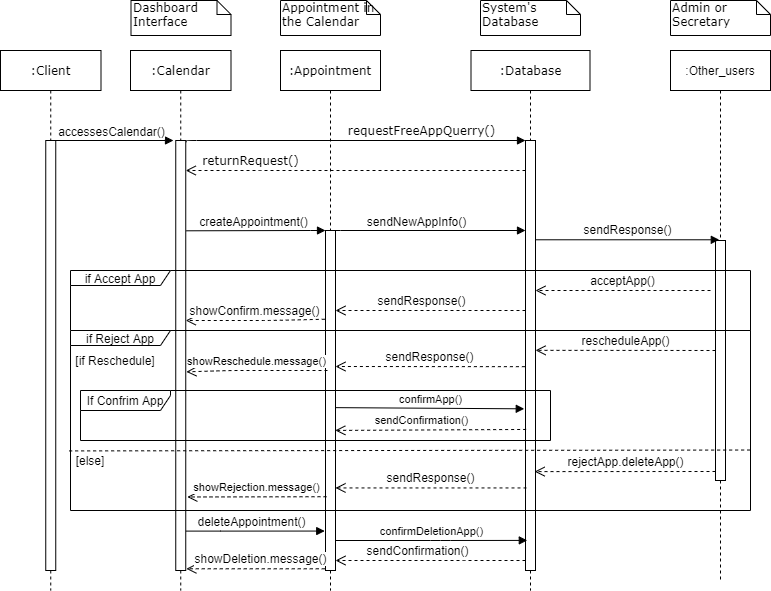

The diagram above was exported from draw.io. Its source (the exported page's mxGraphModel, read from the mxfile embedded in the PNG):
<mxGraphModel dx="782" dy="431" grid="1" gridSize="10" guides="1" tooltips="1" connect="1" arrows="1" fold="1" page="1" pageScale="1" pageWidth="827" pageHeight="1169" background="#ffffff" math="0" shadow="0">
  <root>
    <mxCell id="0" />
    <mxCell id="1" parent="0" />
    <mxCell id="7baba1c4bc27f4b0-2" value=":Appointment" style="shape=umlLifeline;perimeter=lifelinePerimeter;whiteSpace=wrap;html=1;container=1;collapsible=0;recursiveResize=0;outlineConnect=0;rounded=0;shadow=0;comic=0;labelBackgroundColor=none;strokeWidth=1;fontFamily=Verdana;fontSize=12;align=center;" parent="1" vertex="1">
      <mxGeometry x="280" y="80" width="100" height="540" as="geometry" />
    </mxCell>
    <mxCell id="0YD5rK6Hw0J9yhyDsVtD-12" value="" style="html=1;points=[];perimeter=orthogonalPerimeter;rounded=0;shadow=0;comic=0;labelBackgroundColor=none;strokeWidth=1;fontFamily=Verdana;fontSize=12;align=center;" parent="7baba1c4bc27f4b0-2" vertex="1">
      <mxGeometry x="45" y="180" width="10" height="340" as="geometry" />
    </mxCell>
    <mxCell id="7baba1c4bc27f4b0-5" value=":Database" style="shape=umlLifeline;perimeter=lifelinePerimeter;whiteSpace=wrap;html=1;container=1;collapsible=0;recursiveResize=0;outlineConnect=0;rounded=0;shadow=0;comic=0;labelBackgroundColor=none;strokeWidth=1;fontFamily=Verdana;fontSize=12;align=center;" parent="1" vertex="1">
      <mxGeometry x="470.5" y="80" width="119" height="540" as="geometry" />
    </mxCell>
    <mxCell id="7baba1c4bc27f4b0-19" value="" style="html=1;points=[];perimeter=orthogonalPerimeter;rounded=0;shadow=0;comic=0;labelBackgroundColor=none;strokeWidth=1;fontFamily=Verdana;fontSize=12;align=center;" parent="7baba1c4bc27f4b0-5" vertex="1">
      <mxGeometry x="54.5" y="90" width="10" height="430" as="geometry" />
    </mxCell>
    <mxCell id="7baba1c4bc27f4b0-11" value="requestFreeAppQuerry()" style="html=1;verticalAlign=bottom;endArrow=block;labelBackgroundColor=none;fontFamily=Verdana;fontSize=12;edgeStyle=elbowEdgeStyle;elbow=vertical;exitX=1.06;exitY=0.004;exitDx=0;exitDy=0;exitPerimeter=0;" parent="1" source="L6Z3Xez7cxgLfyGLih7J-31" target="7baba1c4bc27f4b0-19" edge="1">
      <mxGeometry x="0.3839" relative="1" as="geometry">
        <mxPoint x="155" y="190" as="sourcePoint" />
        <Array as="points">
          <mxPoint x="250" y="170" />
          <mxPoint x="530" y="190" />
          <mxPoint x="550" y="190" />
        </Array>
        <mxPoint x="1" as="offset" />
      </mxGeometry>
    </mxCell>
    <mxCell id="7baba1c4bc27f4b0-40" value="Dashboard Interface" style="shape=note;whiteSpace=wrap;html=1;size=14;verticalAlign=top;align=left;spacingTop=-6;rounded=0;shadow=0;comic=0;labelBackgroundColor=none;strokeWidth=1;fontFamily=Verdana;fontSize=12" parent="1" vertex="1">
      <mxGeometry x="130.5" y="30" width="100" height="35" as="geometry" />
    </mxCell>
    <mxCell id="7baba1c4bc27f4b0-44" value="System's Database" style="shape=note;whiteSpace=wrap;html=1;size=14;verticalAlign=top;align=left;spacingTop=-6;rounded=0;shadow=0;comic=0;labelBackgroundColor=none;strokeWidth=1;fontFamily=Verdana;fontSize=12" parent="1" vertex="1">
      <mxGeometry x="480" y="30" width="100" height="35" as="geometry" />
    </mxCell>
    <mxCell id="0YD5rK6Hw0J9yhyDsVtD-10" value="" style="endArrow=block;startArrow=none;endFill=1;startFill=0;html=1;" parent="1" source="a8lA5I2cXUjlvyu3XpiI-4" edge="1">
      <mxGeometry width="160" relative="1" as="geometry">
        <mxPoint x="60" y="170" as="sourcePoint" />
        <mxPoint x="173" y="170" as="targetPoint" />
        <Array as="points" />
      </mxGeometry>
    </mxCell>
    <mxCell id="0YD5rK6Hw0J9yhyDsVtD-11" value="accessesCalendar()" style="edgeLabel;html=1;align=center;verticalAlign=middle;resizable=0;points=[];fontSize=12;" parent="0YD5rK6Hw0J9yhyDsVtD-10" vertex="1" connectable="0">
      <mxGeometry x="-0.2904" relative="1" as="geometry">
        <mxPoint x="16.9" y="-10" as="offset" />
      </mxGeometry>
    </mxCell>
    <mxCell id="0YD5rK6Hw0J9yhyDsVtD-16" style="edgeStyle=orthogonalEdgeStyle;rounded=0;orthogonalLoop=1;jettySize=auto;html=1;startArrow=block;startFill=1;endArrow=none;endFill=0;entryX=1.063;entryY=0.21;entryDx=0;entryDy=0;entryPerimeter=0;" parent="1" source="0YD5rK6Hw0J9yhyDsVtD-12" target="L6Z3Xez7cxgLfyGLih7J-31" edge="1">
      <mxGeometry relative="1" as="geometry">
        <mxPoint x="155" y="260" as="targetPoint" />
        <Array as="points">
          <mxPoint x="310" y="260" />
          <mxPoint x="310" y="260" />
        </Array>
      </mxGeometry>
    </mxCell>
    <mxCell id="0YD5rK6Hw0J9yhyDsVtD-17" value="createAppointment()" style="edgeLabel;html=1;align=center;verticalAlign=middle;resizable=0;points=[];fontSize=12;" parent="0YD5rK6Hw0J9yhyDsVtD-16" vertex="1" connectable="0">
      <mxGeometry x="0.9324" y="87" relative="1" as="geometry">
        <mxPoint x="60.999999999999986" y="-97.00000000000001" as="offset" />
      </mxGeometry>
    </mxCell>
    <mxCell id="0YD5rK6Hw0J9yhyDsVtD-18" style="edgeStyle=orthogonalEdgeStyle;rounded=0;orthogonalLoop=1;jettySize=auto;html=1;startArrow=none;startFill=0;endArrow=block;endFill=1;" parent="1" source="0YD5rK6Hw0J9yhyDsVtD-12" target="7baba1c4bc27f4b0-19" edge="1">
      <mxGeometry relative="1" as="geometry">
        <Array as="points">
          <mxPoint x="340" y="260" />
          <mxPoint x="340" y="260" />
        </Array>
      </mxGeometry>
    </mxCell>
    <mxCell id="0YD5rK6Hw0J9yhyDsVtD-19" value="sendNewAppInfo()" style="edgeLabel;html=1;align=center;verticalAlign=middle;resizable=0;points=[];fontSize=12;" parent="0YD5rK6Hw0J9yhyDsVtD-18" vertex="1" connectable="0">
      <mxGeometry x="0.2791" y="38" relative="1" as="geometry">
        <mxPoint x="-42" y="28" as="offset" />
      </mxGeometry>
    </mxCell>
    <mxCell id="L6Z3Xez7cxgLfyGLih7J-12" value=":Other_users" style="shape=umlLifeline;perimeter=lifelinePerimeter;whiteSpace=wrap;html=1;container=1;collapsible=0;recursiveResize=0;outlineConnect=0;" parent="1" vertex="1">
      <mxGeometry x="670" y="80" width="100" height="530" as="geometry" />
    </mxCell>
    <mxCell id="L6Z3Xez7cxgLfyGLih7J-30" value="" style="html=1;points=[];perimeter=orthogonalPerimeter;rounded=0;shadow=0;glass=0;comic=0;" parent="L6Z3Xez7cxgLfyGLih7J-12" vertex="1">
      <mxGeometry x="45" y="190" width="10" height="240" as="geometry" />
    </mxCell>
    <mxCell id="L6Z3Xez7cxgLfyGLih7J-15" value="Admin or Secretary" style="shape=note;whiteSpace=wrap;html=1;size=14;verticalAlign=top;align=left;spacingTop=-6;rounded=0;shadow=0;comic=0;labelBackgroundColor=none;strokeWidth=1;fontFamily=Verdana;fontSize=12" parent="1" vertex="1">
      <mxGeometry x="670" y="30" width="100" height="35" as="geometry" />
    </mxCell>
    <mxCell id="L6Z3Xez7cxgLfyGLih7J-16" value="Appointment in the Calendar" style="shape=note;whiteSpace=wrap;html=1;size=14;verticalAlign=top;align=left;spacingTop=-6;rounded=0;shadow=0;comic=0;labelBackgroundColor=none;strokeWidth=1;fontFamily=Verdana;fontSize=12" parent="1" vertex="1">
      <mxGeometry x="280" y="30" width="100" height="35" as="geometry" />
    </mxCell>
    <mxCell id="L6Z3Xez7cxgLfyGLih7J-23" value="sendResponse()" style="html=1;verticalAlign=bottom;endArrow=open;dashed=1;endSize=8;fontSize=12;" parent="1" source="7baba1c4bc27f4b0-19" target="0YD5rK6Hw0J9yhyDsVtD-12" edge="1">
      <mxGeometry x="0.0976" relative="1" as="geometry">
        <mxPoint x="340" y="340" as="targetPoint" />
        <mxPoint x="520" y="348" as="sourcePoint" />
        <Array as="points">
          <mxPoint x="450" y="340" />
        </Array>
        <mxPoint as="offset" />
      </mxGeometry>
    </mxCell>
    <mxCell id="L6Z3Xez7cxgLfyGLih7J-26" value="showConfirm.message()" style="html=1;verticalAlign=bottom;endArrow=open;dashed=1;endSize=8;exitX=-0.076;exitY=0.261;exitDx=0;exitDy=0;exitPerimeter=0;fontSize=12;" parent="1" source="0YD5rK6Hw0J9yhyDsVtD-12" target="L6Z3Xez7cxgLfyGLih7J-31" edge="1">
      <mxGeometry relative="1" as="geometry">
        <mxPoint x="155.60000000000002" y="360.4" as="targetPoint" />
        <mxPoint x="285" y="359.25" as="sourcePoint" />
        <Array as="points">
          <mxPoint x="270" y="350" />
        </Array>
      </mxGeometry>
    </mxCell>
    <mxCell id="L6Z3Xez7cxgLfyGLih7J-36" value="sendResponse()" style="html=1;verticalAlign=bottom;endArrow=open;dashed=1;endSize=8;exitX=-0.06;exitY=0.526;exitDx=0;exitDy=0;exitPerimeter=0;fontSize=12;" parent="1" source="7baba1c4bc27f4b0-19" edge="1">
      <mxGeometry relative="1" as="geometry">
        <mxPoint x="520" y="400" as="sourcePoint" />
        <mxPoint x="335" y="396" as="targetPoint" />
      </mxGeometry>
    </mxCell>
    <mxCell id="L6Z3Xez7cxgLfyGLih7J-38" value="acceptApp()" style="html=1;verticalAlign=bottom;endArrow=open;dashed=1;endSize=8;fontSize=12;" parent="1" target="7baba1c4bc27f4b0-19" edge="1">
      <mxGeometry relative="1" as="geometry">
        <mxPoint x="710" y="320" as="sourcePoint" />
        <mxPoint x="630" y="320" as="targetPoint" />
      </mxGeometry>
    </mxCell>
    <mxCell id="L6Z3Xez7cxgLfyGLih7J-39" value="rescheduleApp()" style="html=1;verticalAlign=bottom;endArrow=open;dashed=1;endSize=8;entryX=1.006;entryY=0.488;entryDx=0;entryDy=0;entryPerimeter=0;fontSize=12;" parent="1" target="7baba1c4bc27f4b0-19" edge="1">
      <mxGeometry relative="1" as="geometry">
        <mxPoint x="715" y="380" as="sourcePoint" />
        <mxPoint x="540" y="380" as="targetPoint" />
      </mxGeometry>
    </mxCell>
    <mxCell id="L6Z3Xez7cxgLfyGLih7J-40" value="showReschedule.message()" style="html=1;verticalAlign=bottom;endArrow=open;dashed=1;endSize=8;entryX=1.063;entryY=0.538;entryDx=0;entryDy=0;entryPerimeter=0;" parent="1" target="L6Z3Xez7cxgLfyGLih7J-31" edge="1">
      <mxGeometry relative="1" as="geometry">
        <mxPoint x="155" y="400" as="targetPoint" />
        <mxPoint x="327" y="400" as="sourcePoint" />
        <Array as="points">
          <mxPoint x="230" y="400" />
        </Array>
      </mxGeometry>
    </mxCell>
    <mxCell id="L6Z3Xez7cxgLfyGLih7J-46" value="[if Reschedule]" style="text;html=1;strokeColor=none;fillColor=none;align=center;verticalAlign=middle;whiteSpace=wrap;rounded=0;shadow=0;glass=0;comic=0;" parent="1" vertex="1">
      <mxGeometry x="70" y="380" width="90" height="20" as="geometry" />
    </mxCell>
    <mxCell id="L6Z3Xez7cxgLfyGLih7J-48" value="sendConfirmation()" style="html=1;verticalAlign=bottom;endArrow=open;dashed=1;endSize=8;exitX=0.065;exitY=0.672;exitDx=0;exitDy=0;exitPerimeter=0;entryX=0.98;entryY=0.588;entryDx=0;entryDy=0;entryPerimeter=0;" parent="1" source="7baba1c4bc27f4b0-19" target="0YD5rK6Hw0J9yhyDsVtD-12" edge="1">
      <mxGeometry x="0.0976" relative="1" as="geometry">
        <mxPoint x="300" y="450" as="targetPoint" />
        <mxPoint x="520" y="450" as="sourcePoint" />
        <Array as="points" />
        <mxPoint as="offset" />
      </mxGeometry>
    </mxCell>
    <mxCell id="L6Z3Xez7cxgLfyGLih7J-49" value="[else]" style="text;html=1;strokeColor=none;fillColor=none;align=center;verticalAlign=middle;whiteSpace=wrap;rounded=0;shadow=0;glass=0;comic=0;" parent="1" vertex="1">
      <mxGeometry x="70" y="480" width="40" height="20" as="geometry" />
    </mxCell>
    <mxCell id="L6Z3Xez7cxgLfyGLih7J-50" value="rejectApp.deleteApp()" style="html=1;verticalAlign=bottom;endArrow=open;dashed=1;endSize=8;entryX=0.912;entryY=0.77;entryDx=0;entryDy=0;entryPerimeter=0;fontSize=12;" parent="1" target="7baba1c4bc27f4b0-19" edge="1">
      <mxGeometry relative="1" as="geometry">
        <mxPoint x="715" y="501" as="sourcePoint" />
        <mxPoint x="540" y="501" as="targetPoint" />
      </mxGeometry>
    </mxCell>
    <mxCell id="L6Z3Xez7cxgLfyGLih7J-51" value="sendResponse()" style="html=1;verticalAlign=bottom;endArrow=open;dashed=1;endSize=8;exitX=0.1;exitY=0.808;exitDx=0;exitDy=0;exitPerimeter=0;fontSize=12;" parent="1" source="7baba1c4bc27f4b0-19" target="0YD5rK6Hw0J9yhyDsVtD-12" edge="1">
      <mxGeometry relative="1" as="geometry">
        <mxPoint x="520" y="510" as="sourcePoint" />
        <mxPoint x="340" y="517" as="targetPoint" />
        <Array as="points" />
      </mxGeometry>
    </mxCell>
    <mxCell id="L6Z3Xez7cxgLfyGLih7J-52" value="showRejection.message()" style="html=1;verticalAlign=bottom;endArrow=open;dashed=1;endSize=8;exitX=0.1;exitY=0.783;exitDx=0;exitDy=0;exitPerimeter=0;entryX=1.157;entryY=0.829;entryDx=0;entryDy=0;entryPerimeter=0;" parent="1" source="0YD5rK6Hw0J9yhyDsVtD-12" target="L6Z3Xez7cxgLfyGLih7J-31" edge="1">
      <mxGeometry relative="1" as="geometry">
        <mxPoint x="160" y="520" as="targetPoint" />
        <mxPoint x="280" y="520" as="sourcePoint" />
        <Array as="points" />
      </mxGeometry>
    </mxCell>
    <mxCell id="L6Z3Xez7cxgLfyGLih7J-53" style="edgeStyle=orthogonalEdgeStyle;rounded=0;orthogonalLoop=1;jettySize=auto;html=1;startArrow=block;startFill=1;endArrow=none;endFill=0;exitX=-0.076;exitY=0.884;exitDx=0;exitDy=0;exitPerimeter=0;" parent="1" source="0YD5rK6Hw0J9yhyDsVtD-12" target="L6Z3Xez7cxgLfyGLih7J-31" edge="1">
      <mxGeometry relative="1" as="geometry">
        <mxPoint x="200" y="561" as="targetPoint" />
        <Array as="points">
          <mxPoint x="220" y="560" />
          <mxPoint x="220" y="560" />
        </Array>
        <mxPoint x="285" y="570" as="sourcePoint" />
      </mxGeometry>
    </mxCell>
    <mxCell id="L6Z3Xez7cxgLfyGLih7J-54" value="deleteAppointment()" style="edgeLabel;html=1;align=center;verticalAlign=middle;resizable=0;points=[];fontSize=12;" parent="L6Z3Xez7cxgLfyGLih7J-53" vertex="1" connectable="0">
      <mxGeometry x="0.9324" y="87" relative="1" as="geometry">
        <mxPoint x="59.87999999999999" y="-97.00000000000001" as="offset" />
      </mxGeometry>
    </mxCell>
    <mxCell id="L6Z3Xez7cxgLfyGLih7J-57" value="confirmDeletionApp()" style="html=1;verticalAlign=bottom;endArrow=block;entryX=0.18;entryY=0.93;entryDx=0;entryDy=0;entryPerimeter=0;" parent="1" source="0YD5rK6Hw0J9yhyDsVtD-12" target="7baba1c4bc27f4b0-19" edge="1">
      <mxGeometry width="80" relative="1" as="geometry">
        <mxPoint x="350" y="570" as="sourcePoint" />
        <mxPoint x="520" y="570" as="targetPoint" />
        <Array as="points">
          <mxPoint x="440" y="570" />
        </Array>
      </mxGeometry>
    </mxCell>
    <mxCell id="L6Z3Xez7cxgLfyGLih7J-58" value="sendConfirmation()" style="html=1;verticalAlign=bottom;endArrow=open;dashed=1;endSize=8;fontSize=12;" parent="1" source="7baba1c4bc27f4b0-19" target="0YD5rK6Hw0J9yhyDsVtD-12" edge="1">
      <mxGeometry x="0.1304" relative="1" as="geometry">
        <mxPoint x="350" y="590" as="targetPoint" />
        <mxPoint x="510" y="590" as="sourcePoint" />
        <Array as="points">
          <mxPoint x="454" y="590" />
        </Array>
        <mxPoint x="-1" as="offset" />
      </mxGeometry>
    </mxCell>
    <mxCell id="L6Z3Xez7cxgLfyGLih7J-59" value="showDeletion.message()" style="html=1;verticalAlign=bottom;endArrow=open;dashed=1;endSize=8;exitX=-0.076;exitY=0.995;exitDx=0;exitDy=0;exitPerimeter=0;fontSize=12;entryX=1.063;entryY=0.996;entryDx=0;entryDy=0;entryPerimeter=0;" parent="1" source="0YD5rK6Hw0J9yhyDsVtD-12" target="L6Z3Xez7cxgLfyGLih7J-31" edge="1">
      <mxGeometry x="-0.0714" relative="1" as="geometry">
        <mxPoint x="200" y="590" as="targetPoint" />
        <mxPoint x="280" y="590" as="sourcePoint" />
        <Array as="points" />
        <mxPoint as="offset" />
      </mxGeometry>
    </mxCell>
    <mxCell id="L6Z3Xez7cxgLfyGLih7J-37" value="sendResponse()" style="html=1;verticalAlign=bottom;endArrow=block;entryX=0.38;entryY=-0.003;entryDx=0;entryDy=0;entryPerimeter=0;fontSize=12;" parent="1" source="7baba1c4bc27f4b0-19" target="L6Z3Xez7cxgLfyGLih7J-30" edge="1">
      <mxGeometry width="80" relative="1" as="geometry">
        <mxPoint x="535" y="274.5" as="sourcePoint" />
        <mxPoint x="615" y="274.5" as="targetPoint" />
      </mxGeometry>
    </mxCell>
    <mxCell id="L6Z3Xez7cxgLfyGLih7J-44" value="confirmApp()" style="html=1;verticalAlign=bottom;endArrow=block;exitX=1.053;exitY=0.521;exitDx=0;exitDy=0;exitPerimeter=0;entryX=-0.124;entryY=0.624;entryDx=0;entryDy=0;entryPerimeter=0;" parent="1" source="0YD5rK6Hw0J9yhyDsVtD-12" target="7baba1c4bc27f4b0-19" edge="1">
      <mxGeometry width="80" relative="1" as="geometry">
        <mxPoint x="350" y="439" as="sourcePoint" />
        <mxPoint x="520" y="439" as="targetPoint" />
      </mxGeometry>
    </mxCell>
    <mxCell id="7baba1c4bc27f4b0-8" value=":Calendar" style="shape=umlLifeline;perimeter=lifelinePerimeter;whiteSpace=wrap;html=1;container=1;collapsible=0;recursiveResize=0;outlineConnect=0;rounded=0;shadow=0;comic=0;labelBackgroundColor=none;strokeWidth=1;fontFamily=Verdana;fontSize=12;align=center;glass=0;" parent="1" vertex="1">
      <mxGeometry x="130" y="80" width="100.5" height="540" as="geometry" />
    </mxCell>
    <mxCell id="L6Z3Xez7cxgLfyGLih7J-31" value="" style="html=1;points=[];perimeter=orthogonalPerimeter;rounded=0;shadow=0;glass=0;comic=0;" parent="7baba1c4bc27f4b0-8" vertex="1">
      <mxGeometry x="45.25" y="90" width="10" height="430" as="geometry" />
    </mxCell>
    <mxCell id="a8lA5I2cXUjlvyu3XpiI-1" value="returnRequest()" style="html=1;verticalAlign=bottom;endArrow=open;dashed=1;endSize=8;labelBackgroundColor=none;fontFamily=Verdana;fontSize=12;edgeStyle=elbowEdgeStyle;elbow=vertical;" parent="1" source="7baba1c4bc27f4b0-19" target="L6Z3Xez7cxgLfyGLih7J-31" edge="1">
      <mxGeometry x="0.6188" relative="1" as="geometry">
        <mxPoint x="190" y="200" as="targetPoint" />
        <Array as="points">
          <mxPoint x="250" y="200" />
        </Array>
        <mxPoint as="offset" />
        <mxPoint x="525" y="199.9999999999999" as="sourcePoint" />
      </mxGeometry>
    </mxCell>
    <mxCell id="a8lA5I2cXUjlvyu3XpiI-4" value=":Client" style="shape=umlLifeline;perimeter=lifelinePerimeter;whiteSpace=wrap;html=1;container=1;collapsible=0;recursiveResize=0;outlineConnect=0;rounded=0;shadow=0;comic=0;labelBackgroundColor=none;strokeWidth=1;fontFamily=Verdana;fontSize=12;align=center;glass=0;" parent="1" vertex="1">
      <mxGeometry y="80" width="100.5" height="540" as="geometry" />
    </mxCell>
    <mxCell id="a8lA5I2cXUjlvyu3XpiI-5" value="" style="html=1;points=[];perimeter=orthogonalPerimeter;rounded=0;shadow=0;glass=0;comic=0;" parent="a8lA5I2cXUjlvyu3XpiI-4" vertex="1">
      <mxGeometry x="45.25" y="90" width="10" height="430" as="geometry" />
    </mxCell>
    <mxCell id="L6Z3Xez7cxgLfyGLih7J-47" value="" style="endArrow=none;dashed=1;html=1;exitX=-0.002;exitY=0.669;exitDx=0;exitDy=0;exitPerimeter=0;entryX=1;entryY=0.664;entryDx=0;entryDy=0;entryPerimeter=0;" parent="1" source="L6Z3Xez7cxgLfyGLih7J-34" target="L6Z3Xez7cxgLfyGLih7J-34" edge="1">
      <mxGeometry width="50" height="50" relative="1" as="geometry">
        <mxPoint x="100" y="510" as="sourcePoint" />
        <mxPoint x="150" y="460" as="targetPoint" />
      </mxGeometry>
    </mxCell>
    <mxCell id="L6Z3Xez7cxgLfyGLih7J-20" value="if Accept App" style="shape=umlFrame;whiteSpace=wrap;html=1;rounded=0;shadow=0;glass=0;comic=0;width=100;height=15;" parent="1" vertex="1">
      <mxGeometry x="70" y="300" width="680" height="60" as="geometry" />
    </mxCell>
    <mxCell id="L6Z3Xez7cxgLfyGLih7J-42" value="If Confrim App" style="shape=umlFrame;whiteSpace=wrap;html=1;rounded=0;shadow=0;glass=0;comic=0;width=90;height=20;" parent="1" vertex="1">
      <mxGeometry x="80" y="420" width="470" height="50" as="geometry" />
    </mxCell>
    <mxCell id="L6Z3Xez7cxgLfyGLih7J-34" value="if Reject App" style="shape=umlFrame;whiteSpace=wrap;html=1;rounded=0;shadow=0;glass=0;comic=0;width=100;height=15;" parent="1" vertex="1">
      <mxGeometry x="70" y="360" width="680" height="180" as="geometry" />
    </mxCell>
  </root>
</mxGraphModel>